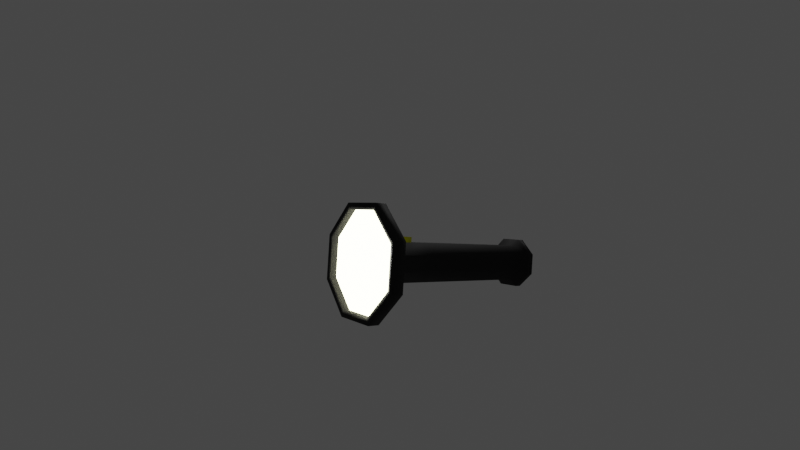 # Source: 140810190055_Anki_Senter.blend  (saved by Blender 3.0.42; exported with 4.5.12 LTS)
import bpy
from mathutils import Matrix  # noqa: F401  (used for matrix-valued properties, if any)

bpy.ops.wm.read_factory_settings(use_empty=True)
scene = bpy.context.scene
scene.name = 'Scene'

# ---- collections
col_collection = bpy.data.collections.new('Collection'); scene.collection.children.link(col_collection)

# ---- materials (node trees are filled in below, after node groups)
mat_material_001 = bpy.data.materials.new('Material.001')
mat_material_001.use_transparent_shadow = False
mat_material_003 = bpy.data.materials.new('Material.003')
mat_material_003.use_transparent_shadow = False
mat_material_002 = bpy.data.materials.new('Material.002')
mat_material_002.use_transparent_shadow = False

# ---- material node trees
mat_material_001.use_nodes = True; mat_material_001.node_tree.nodes.clear()
_N = mat_material_001.node_tree.nodes; _L = mat_material_001.node_tree.links
n0 = _N.new('ShaderNodeBsdfPrincipled'); n0.name = 'Principled BSDF'; n0.location = (10, 300)
n0.distribution = 'GGX'
n0.subsurface_method = 'RANDOM_WALK_SKIN'
n0.inputs[0].default_value = (0.002069, 0.001756, 0.002006, 1.0)
n0.inputs[2].default_value = 0.7936
n0.inputs[3].default_value = 1.45
n0.inputs[27].default_value = (0.0, 0.0, 0.0, 1.0)
n0.inputs[28].default_value = 1.0
n1 = _N.new('ShaderNodeOutputMaterial'); n1.name = 'Material Output'; n1.location = (300, 300)
_L.new(n0.outputs[0], n1.inputs[0])
n1.is_active_output = True
mat_material_003.use_nodes = True; mat_material_003.node_tree.nodes.clear()
_N = mat_material_003.node_tree.nodes; _L = mat_material_003.node_tree.links
n0 = _N.new('ShaderNodeOutputMaterial'); n0.name = 'Material Output'; n0.location = (300, 300)
n1 = _N.new('ShaderNodeEmission'); n1.name = 'Emission'; n1.location = (10, 300)
n1.inputs[0].default_value = (0.991, 1.0, 0.6225, 1.0)
n1.inputs[1].default_value = 15.0
_L.new(n1.outputs[0], n0.inputs[0])
n0.is_active_output = True
mat_material_002.use_nodes = True; mat_material_002.node_tree.nodes.clear()
_N = mat_material_002.node_tree.nodes; _L = mat_material_002.node_tree.links
n0 = _N.new('ShaderNodeBsdfPrincipled'); n0.name = 'Principled BSDF'; n0.location = (10, 300)
n0.distribution = 'GGX'
n0.subsurface_method = 'RANDOM_WALK_SKIN'
n0.inputs[0].default_value = (1.0, 0.9902, 0.006857, 1.0)
n0.inputs[1].default_value = 0.8349
n0.inputs[3].default_value = 1.45
n0.inputs[27].default_value = (0.0, 0.0, 0.0, 1.0)
n0.inputs[28].default_value = 1.0
n1 = _N.new('ShaderNodeOutputMaterial'); n1.name = 'Material Output'; n1.location = (300, 300)
_L.new(n0.outputs[0], n1.inputs[0])
n1.is_active_output = True

# ---- world
world_world = bpy.data.worlds.new('World'); scene.world = world_world
world_world.use_nodes = True; world_world.node_tree.nodes.clear()
_N = world_world.node_tree.nodes; _L = world_world.node_tree.links
n0 = _N.new('ShaderNodeOutputWorld'); n0.name = 'World Output'; n0.location = (300, 300)
n1 = _N.new('ShaderNodeBackground'); n1.name = 'Background'; n1.location = (10, 300)
n1.inputs[0].default_value = (0.05088, 0.05088, 0.05088, 1.0)
_L.new(n1.outputs[0], n0.inputs[0])
n0.is_active_output = True
world_world.color = (0.05088, 0.05088, 0.05088)
world_world.use_sun_shadow = False
world_world.sun_shadow_jitter_overblur = 0.0

# ---- cameras
cam_camera = bpy.data.cameras.new('Camera')
cam_camera.clip_end = 100.0
cam_camera.lens = 22.13
cam_camera.ortho_scale = 7.314

# ---- lights
light_point_001 = bpy.data.lights.new('Point.001', 'POINT')
light_point_001.transmission_factor = 0.0
light_point_001.energy = 3000.0
light_point_001.shadow_soft_size = 0.25
light_point_001.shadow_maximum_resolution = 0.006
light_point_001.use_absolute_resolution = True
light_point = bpy.data.lights.new('Point', 'POINT')
light_point.transmission_factor = 0.0
light_point.energy = 900.0
light_point.shadow_soft_size = 0.25
light_point.shadow_maximum_resolution = 0.006
light_point.use_absolute_resolution = True

# ---- meshes
me_cylinder_005 = bpy.data.meshes.new('Cylinder.005')
me_cylinder_005.from_pydata([(0.0, 1.0, -1.0), (0.0, 1.0, 1.0), (0.7071, 0.7071, -1.0), (0.7071, 0.7071, 1.0), (1.0, -4.371e-08, -1.0), (1.0, -4.371e-08, 1.0), (0.7071, -0.7071, -1.0), (0.7071, -0.7071, 1.0), (-8.742e-08, -1.0, -1.0), (-8.742e-08, -1.0, 1.0), (-0.7071, -0.7071, -1.0), (-0.7071, -0.7071, 1.0), (-1.0, 1.192e-08, -1.0), (-1.0, 1.192e-08, 1.0), (-0.7071, 0.7071, -1.0), (-0.7071, 0.7071, 1.0), (0.7071, 0.7071, 7.456), (1.36e-07, 1.0, 7.456), (1.0, -4.371e-08, 7.456), (0.7071, -0.7071, 7.456), (4.862e-08, -1.0, 7.456), (-0.7071, -0.7071, 7.456), (-1.0, 1.192e-08, 7.456), (-0.7071, 0.7071, 7.456), (0.9777, 0.9777, 7.737), (1.442e-07, 1.383, 7.737), (1.383, -5.474e-08, 7.737), (0.9777, -0.9777, 7.737), (2.331e-08, -1.383, 7.737), (-0.9777, -0.9777, 7.737), (-1.383, 2.219e-08, 7.737), (-0.9777, 0.9777, 7.737), (0.9777, 0.9777, 8.083), (1.442e-07, 1.383, 8.083), (1.383, -5.474e-08, 8.083), (0.9777, -0.9777, 8.083), (2.331e-08, -1.383, 8.083), (-0.9777, -0.9777, 8.083), (-1.383, 2.219e-08, 8.083), (-0.9777, 0.9777, 8.083), (0.9777, 0.9777, 7.983), (1.265e-07, 1.383, 7.983), (1.383, -5.474e-08, 7.983), (0.9777, -0.9777, 7.983), (5.595e-09, -1.383, 7.983), (-0.9777, -0.9777, 7.983), (-1.383, 2.219e-08, 7.983), (-0.9777, 0.9777, 7.983), (1.249e-07, 2.797, -1.855), (1.977, 1.977, -1.855), (2.797, -9.547e-08, -1.855), (1.977, -1.977, -1.855), (-1.195e-07, -2.797, -1.855), (-1.977, -1.977, -1.855), (-2.797, 6.012e-08, -1.855), (-1.977, 1.977, -1.855), (1.574e-07, 2.472, -2.392), (1.748, 1.748, -2.392), (2.472, -8.502e-08, -2.392), (1.748, -1.748, -2.392), (-8.183e-08, -2.472, -2.392), (-1.748, -1.748, -2.392), (-2.472, 7.58e-08, -2.392), (-1.748, 1.748, -2.392), (1.365e-07, 2.797, -2.392), (1.977, 1.977, -2.392), (2.797, -9.547e-08, -2.392), (1.977, -1.977, -2.392), (-1.08e-07, -2.797, -2.392), (-1.977, -1.977, -2.392), (-2.797, 6.012e-08, -2.392), (-1.977, 1.977, -2.392), (1.481e-07, 2.472, -2.055), (1.748, 1.748, -2.055), (2.472, -8.502e-08, -2.055), (1.748, -1.748, -2.055), (-9.113e-08, -2.472, -2.055), (-1.748, -1.748, -2.055), (-2.472, 7.58e-08, -2.055), (-1.748, 1.748, -2.055)], [], [(0, 1, 3, 2), (2, 3, 5, 4), (4, 5, 7, 6), (6, 7, 9, 8), (8, 9, 11, 10), (10, 11, 13, 12), (9, 7, 19, 20), (12, 13, 15, 14), (14, 15, 1, 0), (14, 0, 48, 55), (17, 23, 31, 25), (15, 13, 22, 23), (5, 3, 16, 18), (11, 9, 20, 21), (1, 15, 23, 17), (3, 1, 17, 16), (7, 5, 18, 19), (13, 11, 21, 22), (29, 28, 36, 37), (22, 21, 29, 30), (20, 19, 27, 28), (18, 16, 24, 26), (23, 22, 30, 31), (21, 20, 28, 29), (19, 18, 26, 27), (16, 17, 25, 24), (39, 38, 46, 47), (27, 26, 34, 35), (24, 25, 33, 32), (25, 31, 39, 33), (30, 29, 37, 38), (28, 27, 35, 36), (26, 24, 32, 34), (31, 30, 38, 39), (40, 41, 47, 46, 45, 44, 43, 42), (37, 36, 44, 45), (35, 34, 42, 43), (32, 33, 41, 40), (33, 39, 47, 41), (38, 37, 45, 46), (36, 35, 43, 44), (34, 32, 40, 42), (48, 49, 65, 64), (0, 2, 49, 48), (4, 6, 51, 50), (10, 12, 54, 53), (6, 8, 52, 51), (12, 14, 55, 54), (2, 4, 50, 49), (8, 10, 53, 52), (63, 56, 72, 79), (55, 48, 64, 71), (53, 54, 70, 69), (51, 52, 68, 67), (49, 50, 66, 65), (54, 55, 71, 70), (52, 53, 69, 68), (50, 51, 67, 66), (57, 56, 64, 65), (58, 57, 65, 66), (59, 58, 66, 67), (60, 59, 67, 68), (61, 60, 68, 69), (62, 61, 69, 70), (63, 62, 70, 71), (56, 63, 71, 64), (72, 73, 74, 75, 76, 77, 78, 79), (61, 62, 78, 77), (59, 60, 76, 75), (57, 58, 74, 73), (62, 63, 79, 78), (60, 61, 77, 76), (58, 59, 75, 74), (56, 57, 73, 72)])
me_cylinder_005.polygons.foreach_set('use_smooth', [True] * 74)
me_cylinder_005.polygons.foreach_set('material_index', [0, 0, 0, 0, 0, 0, 0, 0, 0, 0, 0, 0, 0, 0, 0, 0, 0, 0, 0, 0, 0, 0, 0, 0, 0, 0, 0, 0, 0, 0, 0, 0, 0, 0, 0, 0, 0, 0, 0, 0, 0, 0, 0, 0, 0, 0, 0, 0, 0, 0, 0, 0, 0, 0, 0, 0, 0, 0, 0, 0, 0, 0, 0, 0, 0, 0, 1, 0, 0, 0, 0, 0, 0, 0])
_uv = me_cylinder_005.uv_layers.new(name='UVMap')
_uv.uv.foreach_set('vector', [1.0, 0.5, 1.0, 1.0, 0.875, 1.0, 0.875, 0.5, 0.875, 0.5, 0.875, 1.0, 0.75, 1.0, 0.75, 0.5, 0.75, 0.5, 0.75, 1.0, 0.625, 1.0, 0.625, 0.5, 0.625, 0.5, 0.625, 1.0, 0.5, 1.0, 0.5, 0.5, 0.5, 0.5, 0.5, 1.0, 0.375, 1.0, 0.375, 0.5, 0.375, 0.5, 0.375, 1.0, 0.25, 1.0, 0.25, 0.5, 0.5, 1.0, 0.625, 1.0, 0.625, 1.0, 0.5, 1.0, 0.25, 0.5, 0.25, 1.0, 0.125, 1.0, 0.125, 0.5, 0.125, 0.5, 0.125, 1.0, 0.0, 1.0, 0.0, 0.5, 0.125, 0.5, 0.0, 0.5, 0.0, 0.5, 0.125, 0.5, 0.0, 1.0, 0.125, 1.0, 0.125, 1.0, 0.0, 1.0, 0.125, 1.0, 0.25, 1.0, 0.25, 1.0, 0.125, 1.0, 0.75, 1.0, 0.875, 1.0, 0.875, 1.0, 0.75, 1.0, 0.375, 1.0, 0.5, 1.0, 0.5, 1.0, 0.375, 1.0, 0.0, 1.0, 0.125, 1.0, 0.125, 1.0, 0.0, 1.0, 0.875, 1.0, 1.0, 1.0, 1.0, 1.0, 0.875, 1.0, 0.625, 1.0, 0.75, 1.0, 0.75, 1.0, 0.625, 1.0, 0.25, 1.0, 0.375, 1.0, 0.375, 1.0, 0.25, 1.0, 0.375, 1.0, 0.5, 1.0, 0.5, 1.0, 0.375, 1.0, 0.25, 1.0, 0.375, 1.0, 0.375, 1.0, 0.25, 1.0, 0.5, 1.0, 0.625, 1.0, 0.625, 1.0, 0.5, 1.0, 0.75, 1.0, 0.875, 1.0, 0.875, 1.0, 0.75, 1.0, 0.125, 1.0, 0.25, 1.0, 0.25, 1.0, 0.125, 1.0, 0.375, 1.0, 0.5, 1.0, 0.5, 1.0, 0.375, 1.0, 0.625, 1.0, 0.75, 1.0, 0.75, 1.0, 0.625, 1.0, 0.875, 1.0, 1.0, 1.0, 1.0, 1.0, 0.875, 1.0, 0.125, 1.0, 0.25, 1.0, 0.25, 1.0, 0.125, 1.0, 0.625, 1.0, 0.75, 1.0, 0.75, 1.0, 0.625, 1.0, 0.875, 1.0, 1.0, 1.0, 1.0, 1.0, 0.875, 1.0, 0.0, 1.0, 0.125, 1.0, 0.125, 1.0, 0.0, 1.0, 0.25, 1.0, 0.375, 1.0, 0.375, 1.0, 0.25, 1.0, 0.5, 1.0, 0.625, 1.0, 0.625, 1.0, 0.5, 1.0, 0.75, 1.0, 0.875, 1.0, 0.875, 1.0, 0.75, 1.0, 0.125, 1.0, 0.25, 1.0, 0.25, 1.0, 0.125, 1.0, 0.4197, 0.4197, 0.25, 0.49, 0.08029, 0.4197, 0.01, 0.25, 0.08029, 0.08029, 0.25, 0.01, 0.4197, 0.08029, 0.49, 0.25, 0.375, 1.0, 0.5, 1.0, 0.5, 1.0, 0.375, 1.0, 0.625, 1.0, 0.75, 1.0, 0.75, 1.0, 0.625, 1.0, 0.875, 1.0, 1.0, 1.0, 1.0, 1.0, 0.875, 1.0, 0.0, 1.0, 0.125, 1.0, 0.125, 1.0, 0.0, 1.0, 0.25, 1.0, 0.375, 1.0, 0.375, 1.0, 0.25, 1.0, 0.5, 1.0, 0.625, 1.0, 0.625, 1.0, 0.5, 1.0, 0.75, 1.0, 0.875, 1.0, 0.875, 1.0, 0.75, 1.0, 1.0, 0.5, 0.875, 0.5, 0.875, 0.5, 1.0, 0.5, 1.0, 0.5, 0.875, 0.5, 0.875, 0.5, 1.0, 0.5, 0.75, 0.5, 0.625, 0.5, 0.625, 0.5, 0.75, 0.5, 0.375, 0.5, 0.25, 0.5, 0.25, 0.5, 0.375, 0.5, 0.625, 0.5, 0.5, 0.5, 0.5, 0.5, 0.625, 0.5, 0.25, 0.5, 0.125, 0.5, 0.125, 0.5, 0.25, 0.5, 0.875, 0.5, 0.75, 0.5, 0.75, 0.5, 0.875, 0.5, 0.5, 0.5, 0.375, 0.5, 0.375, 0.5, 0.5, 0.5, 0.6, 0.4, 0.75, 0.4622, 0.75, 0.4622, 0.6, 0.4, 0.125, 0.5, 0.0, 0.5, 0.0, 0.5, 0.125, 0.5, 0.375, 0.5, 0.25, 0.5, 0.25, 0.5, 0.375, 0.5, 0.625, 0.5, 0.5, 0.5, 0.5, 0.5, 0.625, 0.5, 0.875, 0.5, 0.75, 0.5, 0.75, 0.5, 0.875, 0.5, 0.25, 0.5, 0.125, 0.5, 0.125, 0.5, 0.25, 0.5, 0.5, 0.5, 0.375, 0.5, 0.375, 0.5, 0.5, 0.5, 0.75, 0.5, 0.625, 0.5, 0.625, 0.5, 0.75, 0.5, 0.9, 0.4, 0.75, 0.4622, 0.75, 0.49, 0.9197, 0.4197, 0.9622, 0.25, 0.9, 0.4, 0.9197, 0.4197, 0.99, 0.25, 0.9, 0.09996, 0.9622, 0.25, 0.99, 0.25, 0.9197, 0.08029, 0.75, 0.03781, 0.9, 0.09996, 0.9197, 0.08029, 0.75, 0.01, 0.6, 0.09996, 0.75, 0.03781, 0.75, 0.01, 0.5803, 0.08029, 0.5378, 0.25, 0.6, 0.09996, 0.5803, 0.08029, 0.51, 0.25, 0.6, 0.4, 0.5378, 0.25, 0.51, 0.25, 0.5803, 0.4197, 0.75, 0.4622, 0.6, 0.4, 0.5803, 0.4197, 0.75, 0.49, 0.75, 0.4622, 0.9, 0.4, 0.9622, 0.25, 0.9, 0.09996, 0.75, 0.03781, 0.6, 0.09996, 0.5378, 0.25, 0.6, 0.4, 0.6, 0.09996, 0.5378, 0.25, 0.5378, 0.25, 0.6, 0.09996, 0.9, 0.09996, 0.75, 0.03781, 0.75, 0.03781, 0.9, 0.09996, 0.9, 0.4, 0.9622, 0.25, 0.9622, 0.25, 0.9, 0.4, 0.5378, 0.25, 0.6, 0.4, 0.6, 0.4, 0.5378, 0.25, 0.75, 0.03781, 0.6, 0.09996, 0.6, 0.09996, 0.75, 0.03781, 0.9622, 0.25, 0.9, 0.09996, 0.9, 0.09996, 0.9622, 0.25, 0.75, 0.4622, 0.9, 0.4, 0.9, 0.4, 0.75, 0.4622])
me_cylinder_005.materials.append(mat_material_001)
me_cylinder_005.materials.append(mat_material_003)
me_cylinder_005.use_remesh_fix_poles = True
me_cylinder_005.use_remesh_preserve_attributes = False
me_cylinder_005.update()
me_cube_001 = bpy.data.meshes.new('Cube.001')
me_cube_001.from_pydata([(-1.0, -1.0, -1.0), (-1.0, -1.0, 1.0), (-1.0, 1.0, -1.0), (-1.0, 1.0, 1.0), (1.0, -1.0, -1.0), (1.0, -1.0, 1.0), (1.0, 1.0, -1.0), (1.0, 1.0, 1.0)], [], [(0, 1, 3, 2), (2, 3, 7, 6), (6, 7, 5, 4), (4, 5, 1, 0), (2, 6, 4, 0), (7, 3, 1, 5)])
me_cube_001.polygons.foreach_set('use_smooth', [True] * 6)
_uv = me_cube_001.uv_layers.new(name='UVMap')
_uv.uv.foreach_set('vector', [0.375, 0.0, 0.625, 0.0, 0.625, 0.25, 0.375, 0.25, 0.375, 0.25, 0.625, 0.25, 0.625, 0.5, 0.375, 0.5, 0.375, 0.5, 0.625, 0.5, 0.625, 0.75, 0.375, 0.75, 0.375, 0.75, 0.625, 0.75, 0.625, 1.0, 0.375, 1.0, 0.125, 0.5, 0.375, 0.5, 0.375, 0.75, 0.125, 0.75, 0.625, 0.5, 0.875, 0.5, 0.875, 0.75, 0.625, 0.75])
me_cube_001.materials.append(mat_material_002)
me_cube_001.use_remesh_fix_poles = True
me_cube_001.use_remesh_preserve_attributes = False
me_cube_001.update()

# ---- objects
ob_point_001 = bpy.data.objects.new('Point.001', light_point_001)
ob_camera = bpy.data.objects.new('Camera', cam_camera)
ob_cylinder = bpy.data.objects.new('Cylinder', me_cylinder_005)
ob_cube = bpy.data.objects.new('Cube', me_cube_001)
ob_point = bpy.data.objects.new('Point', light_point)

# ---- transforms, parenting, visibility, modifiers, constraints
ob_point_001.location = (17.06, 7.931, 18.12)
ob_point_001.rotation_euler = (-1.058, 0.1686, -0.09875)
ob_camera.location = (-14.0, -17.83, 5.918)
ob_camera.rotation_euler = (1.491, 0.05813, -6.953)
ob_camera.lock_rotations_4d = False
ob_camera.empty_display_type = 'ARROWS'
ob_camera.color = (0.0, 0.0, 0.0, 0.0)
ob_camera.display_type = 'WIRE'
ob_camera.lineart.crease_threshold = 0.0
ob_cylinder.location = (-0.07274, -8.687e-05, 2.389)
ob_cylinder.rotation_euler = (1.723, 0.3775, 1.62)
ob_cube.parent = ob_cylinder
ob_cube.matrix_parent_inverse = Matrix(((-0.04557, 0.9285, -0.3686, 0.8774), (0.1339, 0.3714, 0.9188, -2.185), (0.9899, -0.007492, -0.1413, 0.4094), (-0.0, -0.0, 0.0, 1.0)))
ob_cube.location = (-0.02583, 0.0002154, 2.689)
ob_cube.rotation_euler = (-0.0009995, 0.1548, -3.904e-05)
ob_cube.scale = (0.3262, 0.259, 0.8828)
ob_point.location = (-2.107, 0.01531, 2.679)
ob_point.rotation_euler = (-0.0009995, 0.1548, -3.904e-05)

# ---- collection membership
scene.collection.objects.link(ob_point_001)
col_collection.objects.link(ob_camera)
col_collection.objects.link(ob_cylinder)
col_collection.objects.link(ob_cube)
col_collection.objects.link(ob_point)

# ---- scene / render settings (as saved in the file)
scene.camera = ob_camera
scene.frame_start = 1; scene.frame_end = 250; scene.frame_set(0)
scene.render.engine = 'BLENDER_EEVEE_NEXT'
scene.cycles.sampling_pattern = 'TABULATED_SOBOL'
scene.cycles.use_light_tree = False
scene.view_settings.view_transform = 'Filmic'
bpy.context.view_layer.update()
